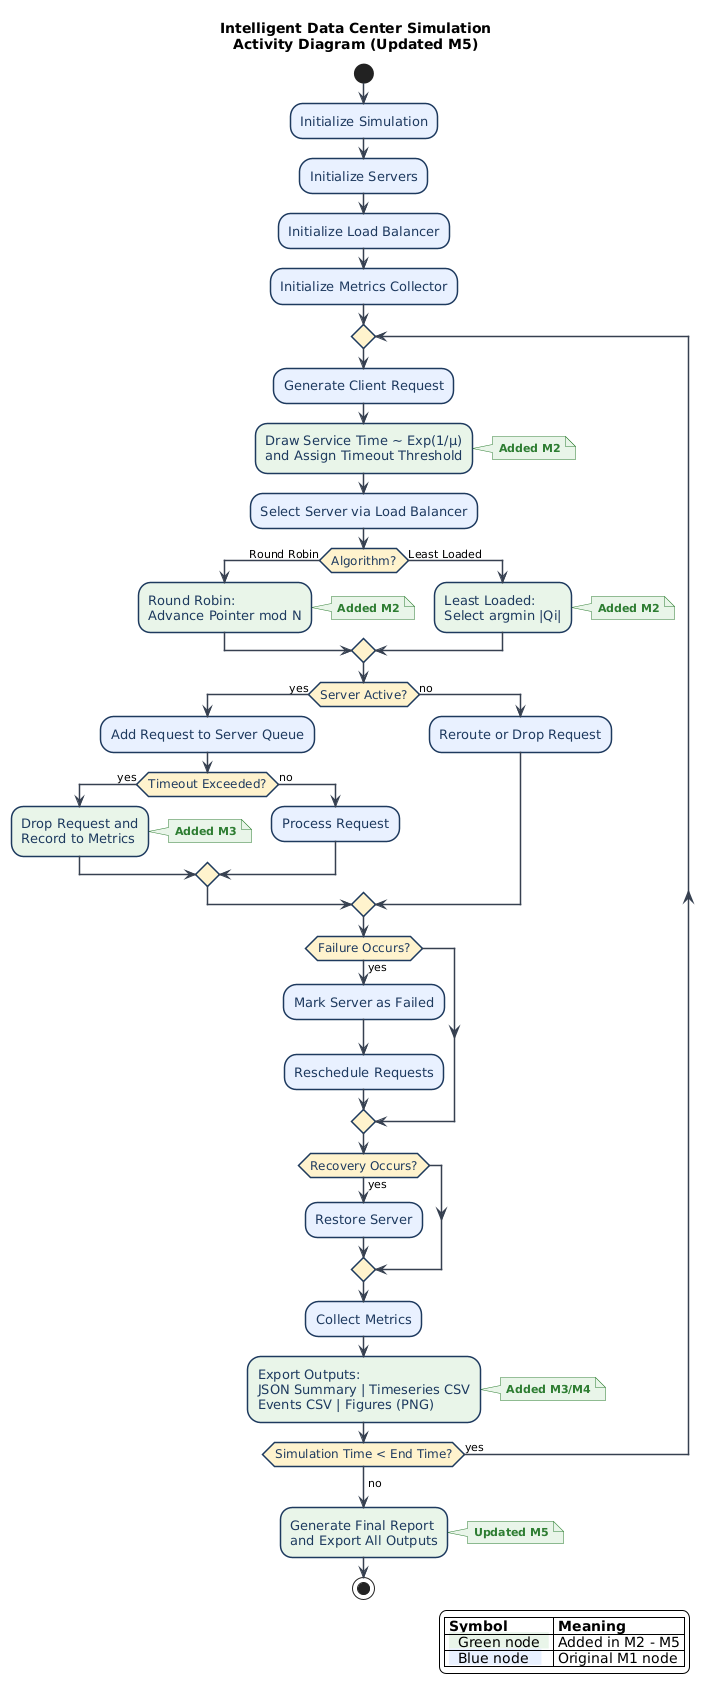

The diagram above was rendered by PlantUML. Its source (embedded in the PNG):
@startuml
skinparam backgroundColor white
skinparam activity {
    BackgroundColor #E8F0FE
    BorderColor #1E3A5F
    BorderThickness 1.5
    FontColor #1E3A5F
    FontSize 13
    ArrowColor #374151
    ArrowThickness 1.5
    DiamondBackgroundColor #FFF3CD
    DiamondBorderColor #1E3A5F
    DiamondFontColor #1E3A5F
    DiamondFontSize 12
}
skinparam note {
    BackgroundColor #E8F5E9
    BorderColor #2E7D32
    FontColor #2E7D32
    FontSize 11
}

title Intelligent Data Center Simulation\nActivity Diagram (Updated M5)

start

:Initialize Simulation;
:Initialize Servers;
:Initialize Load Balancer;
:Initialize Metrics Collector;

repeat

    :Generate Client Request;

    #E8F5E9 :Draw Service Time ~ Exp(1/μ)\nand Assign Timeout Threshold;
    note right #E8F5E9 : **Added M2**

    :Select Server via Load Balancer;

    if (Algorithm?) then (Round Robin)
        #E8F5E9 :Round Robin:\nAdvance Pointer mod N;
        note right #E8F5E9 : **Added M2**
    else (Least Loaded)
        #E8F5E9 :Least Loaded:\nSelect argmin |Qi|;
        note right #E8F5E9 : **Added M2**
    endif

    if (Server Active?) then (yes)
        :Add Request to Server Queue;

        if (Timeout Exceeded?) then (yes)
            #E8F5E9 :Drop Request and\nRecord to Metrics;
            note right #E8F5E9 : **Added M3**
        else (no)
            :Process Request;
        endif

    else (no)
        :Reroute or Drop Request;
    endif

    if (Failure Occurs?) then (yes)
        :Mark Server as Failed;
        :Reschedule Requests;
    endif

    if (Recovery Occurs?) then (yes)
        :Restore Server;
    endif

    :Collect Metrics;

    #E8F5E9 :Export Outputs:\nJSON Summary | Timeseries CSV\nEvents CSV | Figures (PNG);
    note right #E8F5E9 : **Added M3/M4**

repeat while (Simulation Time < End Time?) is (yes)
-> no;

#E8F5E9 :Generate Final Report\nand Export All Outputs;
note right #E8F5E9 : **Updated M5**

stop

legend right
    |= Symbol |= Meaning |
    | <back:#E8F5E9>  Green node  </back> | Added in M2 - M5 |
    | <back:#E8F0FE>  Blue node   </back> | Original M1 node |
endlegend
@enduml